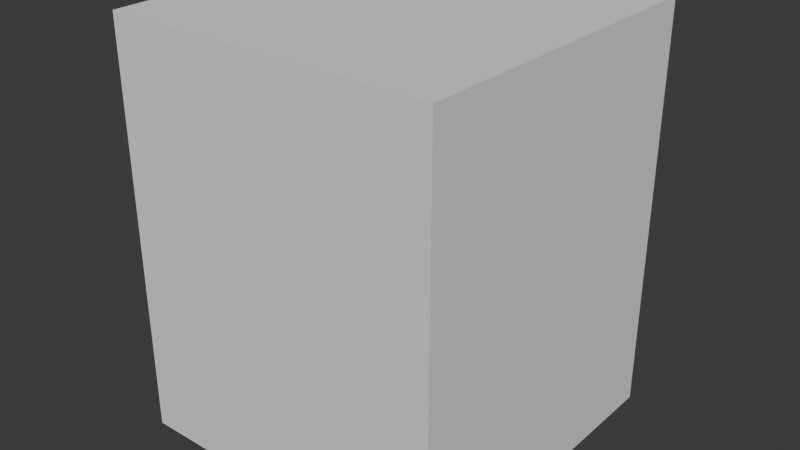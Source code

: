 # Source: aru.blend  (saved by Blender 5.1.30; exported with 4.5.12 LTS)
import bpy
from mathutils import Matrix  # noqa: F401  (used for matrix-valued properties, if any)

bpy.ops.wm.read_factory_settings(use_empty=True)
scene = bpy.context.scene
scene.name = 'Scene'

# ---- collections
col_aru = bpy.data.collections.new('aru'); scene.collection.children.link(col_aru)
col_aru_001 = bpy.data.collections.new('aru.001'); col_aru.children.link(col_aru_001)

# ---- materials (node trees are filled in below, after node groups)
mat_aru = bpy.data.materials.new('aru')

# ---- material node trees

# ---- world
world_world = bpy.data.worlds.new('World'); scene.world = world_world
world_world.use_nodes = True; world_world.node_tree.nodes.clear()
_N = world_world.node_tree.nodes; _L = world_world.node_tree.links
n0 = _N.new('ShaderNodeOutputWorld'); n0.name = 'World Output'; n0.location = (200, 100)
n1 = _N.new('ShaderNodeBackground'); n1.name = 'Background'; n1.location = (-200, 100)
n1.inputs[0].default_value = (0.05088, 0.05088, 0.05088, 1.0)
_L.new(n1.outputs[0], n0.inputs[0])
n0.is_active_output = True
world_world.color = (0.05088, 0.05088, 0.05088)
world_world.sun_shadow_jitter_overblur = 0.0

# ---- meshes
me_cube_001 = bpy.data.meshes.new('Cube.001')
me_cube_001.from_pydata([(-1.0, -1.0, -1.0), (-1.0, -1.0, 1.0), (-1.0, 1.0, -1.0), (-1.0, 1.0, 1.0), (1.0, -1.0, -1.0), (1.0, -1.0, 1.0), (1.0, 1.0, -1.0), (1.0, 1.0, 1.0)], [], [(0, 1, 3, 2), (2, 3, 7, 6), (6, 7, 5, 4), (4, 5, 1, 0), (2, 6, 4, 0), (7, 3, 1, 5)])
_uv = me_cube_001.uv_layers.new(name='UVMap')
_uv.uv.foreach_set('vector', [0.375, 0.0, 0.625, 0.0, 0.625, 0.25, 0.375, 0.25, 0.375, 0.25, 0.625, 0.25, 0.625, 0.5, 0.375, 0.5, 0.375, 0.5, 0.625, 0.5, 0.625, 0.75, 0.375, 0.75, 0.375, 0.75, 0.625, 0.75, 0.625, 1.0, 0.375, 1.0, 0.125, 0.5, 0.375, 0.5, 0.375, 0.75, 0.125, 0.75, 0.625, 0.5, 0.875, 0.5, 0.875, 0.75, 0.625, 0.75])
me_cube_001.update()
me_tripo_mesh_7fbd16fb_001 = bpy.data.meshes.new('tripo_mesh_7fbd16fb.001')
me_tripo_mesh_7fbd16fb_001.from_pydata([], [], [])
me_tripo_mesh_7fbd16fb_001.materials.append(None)
me_tripo_mesh_7fbd16fb_001.update()
arm_armature = bpy.data.armatures.new('Armature')  # bones are not reproduced

# ---- objects
ob_socket_weapon = bpy.data.objects.new('SOCKET_WEAPON', None)
ob_collision = bpy.data.objects.new('COLLISION', me_cube_001)
ob_armature = bpy.data.objects.new('Armature', arm_armature)
ob_tripo_node_7fbd16fb = bpy.data.objects.new('tripo_node_7fbd16fb', me_tripo_mesh_7fbd16fb_001)

# ---- transforms, parenting, visibility, modifiers, constraints
ob_socket_weapon.parent = ob_armature
ob_socket_weapon.location = (0.0, 0.2, 0.5)
ob_socket_weapon.scale = (4.0, 4.0, 4.0)
ob_collision.location = (-0.0006741, -0.0711, 1.0)
ob_collision.scale = (0.8, 0.8, 1.0)
ob_collision.display_type = 'BOUNDS'
ob_collision.display_bounds_type = 'CYLINDER'
ob_armature.location = (0.0, 0.0, 0.086)
ob_armature.scale = (0.25, 0.25, 0.25)
ob_armature.show_in_front = True
ob_tripo_node_7fbd16fb.parent = ob_armature
ob_tripo_node_7fbd16fb.location = (0.0, 0.0, 0.0)
ob_tripo_node_7fbd16fb.material_slots[0].link = 'OBJECT'; ob_tripo_node_7fbd16fb.material_slots[0].material = mat_aru
_m = ob_tripo_node_7fbd16fb.modifiers.new('Armature.001', 'ARMATURE')
_m.object = ob_armature

# ---- collection membership
col_aru.objects.link(ob_socket_weapon)
col_aru.objects.link(ob_collision)
col_aru_001.objects.link(ob_armature)
col_aru_001.objects.link(ob_tripo_node_7fbd16fb)

# ---- scene / render settings (as saved in the file)
scene.frame_start = 1; scene.frame_end = 250; scene.frame_set(-6)
scene.render.engine = 'BLENDER_EEVEE_NEXT'
scene.render.bake_bias = 0.0
scene.render.bake_samples = 0
scene.cycles.sampling_pattern = 'TABULATED_SOBOL'
scene.eevee.use_volume_custom_range = False
bpy.context.view_layer.update()

# ---- added for rendering (the .blend has no active camera and no usable light): camera, sun
cam_auto = bpy.data.cameras.new('AutoCamera')
cam_auto.lens = 50.0
cam_auto.sensor_width = 36.0
cam_auto.clip_end = 1000.0
ob_auto_camera = bpy.data.objects.new('AutoCamera', cam_auto)
scene.collection.objects.link(ob_auto_camera)
ob_auto_camera.location = (2.79344, -3.42404, 3.23529)
ob_auto_camera.rotation_euler = (1.09748, -7.21219e-08, 0.694738)
scene.camera = ob_auto_camera
light_auto_sun = bpy.data.lights.new('AutoSun', 'SUN')
light_auto_sun.energy = 3.0
light_auto_sun.angle = 0.0523599
ob_auto_sun = bpy.data.objects.new('AutoSun', light_auto_sun)
scene.collection.objects.link(ob_auto_sun)
ob_auto_sun.rotation_euler = (0.872665, 0.174533, 0.523599)
bpy.context.view_layer.update()
